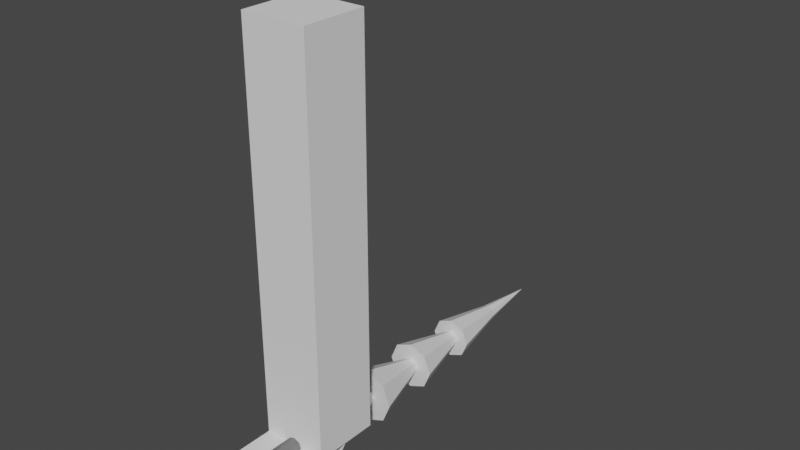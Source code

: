 # Source: Tree.blend  (saved by Blender 2.92.15; exported with 4.5.12 LTS)
import bpy
from mathutils import Matrix  # noqa: F401  (used for matrix-valued properties, if any)

bpy.ops.wm.read_factory_settings(use_empty=True)
scene = bpy.context.scene
scene.name = 'Scene'

# ---- materials (node trees are filled in below, after node groups)
mat_leaves = bpy.data.materials.new('Leaves')
mat_leaves.use_transparent_shadow = False
mat_trunk = bpy.data.materials.new('Trunk')
mat_trunk.use_transparent_shadow = False

# ---- material node trees
mat_leaves.use_nodes = True; mat_leaves.node_tree.nodes.clear()
_N = mat_leaves.node_tree.nodes; _L = mat_leaves.node_tree.links
n0 = _N.new('ShaderNodeBsdfPrincipled'); n0.name = 'Principled BSDF'; n0.location = (10, 300)
n0.distribution = 'GGX'
n0.subsurface_method = 'BURLEY'
n0.inputs[3].default_value = 1.45
n0.inputs[27].default_value = (0.0, 0.0, 0.0, 1.0)
n0.inputs[28].default_value = 1.0
n1 = _N.new('ShaderNodeOutputMaterial'); n1.name = 'Material Output'; n1.location = (300, 300)
_L.new(n0.outputs[0], n1.inputs[0])
n1.is_active_output = True
mat_trunk.use_nodes = True; mat_trunk.node_tree.nodes.clear()
_N = mat_trunk.node_tree.nodes; _L = mat_trunk.node_tree.links
n0 = _N.new('ShaderNodeBsdfPrincipled'); n0.name = 'Principled BSDF'; n0.location = (10, 300)
n0.distribution = 'GGX'
n0.subsurface_method = 'BURLEY'
n0.inputs[0].default_value = (0.1574, 0.1574, 0.1574, 1.0)
n0.inputs[3].default_value = 1.45
n0.inputs[27].default_value = (0.0, 0.0, 0.0, 1.0)
n0.inputs[28].default_value = 1.0
n1 = _N.new('ShaderNodeOutputMaterial'); n1.name = 'Material Output'; n1.location = (300, 300)
_L.new(n0.outputs[0], n1.inputs[0])
n1.is_active_output = True

# ---- world
world_world = bpy.data.worlds.new('World'); scene.world = world_world
world_world.use_nodes = True; world_world.node_tree.nodes.clear()
_N = world_world.node_tree.nodes; _L = world_world.node_tree.links
n0 = _N.new('ShaderNodeOutputWorld'); n0.name = 'World Output'; n0.location = (300, 300)
n1 = _N.new('ShaderNodeBackground'); n1.name = 'Background'; n1.location = (10, 300)
n1.inputs[0].default_value = (0.05088, 0.05088, 0.05088, 1.0)
_L.new(n1.outputs[0], n0.inputs[0])
n0.is_active_output = True
world_world.color = (0.05088, 0.05088, 0.05088)
world_world.use_sun_shadow = False
world_world.sun_shadow_jitter_overblur = 0.0

# ---- meshes
me_cube_001 = bpy.data.meshes.new('Cube.001')
me_cube_001.from_pydata([(-0.5, -0.5, -0.5), (-0.5, -0.5, 0.5), (-0.5, 0.5, -0.5), (-0.5, 0.5, 0.5), (0.5, -0.5, -0.5), (0.5, -0.5, 0.5), (0.5, 0.5, -0.5), (0.5, 0.5, 0.5)], [], [(0, 1, 3, 2), (2, 3, 7, 6), (6, 7, 5, 4), (4, 5, 1, 0), (2, 6, 4, 0), (7, 3, 1, 5)])
_uv = me_cube_001.uv_layers.new(name='UVMap')
_uv.uv.foreach_set('vector', [0.375, 0.0, 0.625, 0.0, 0.625, 0.25, 0.375, 0.25, 0.375, 0.25, 0.625, 0.25, 0.625, 0.5, 0.375, 0.5, 0.375, 0.5, 0.625, 0.5, 0.625, 0.75, 0.375, 0.75, 0.375, 0.75, 0.625, 0.75, 0.625, 1.0, 0.375, 1.0, 0.125, 0.5, 0.375, 0.5, 0.375, 0.75, 0.125, 0.75, 0.625, 0.5, 0.875, 0.5, 0.875, 0.75, 0.625, 0.75])
me_cube_001.use_remesh_fix_poles = True
me_cube_001.use_remesh_preserve_attributes = False
me_cube_001.use_mirror_vertex_groups = False
me_cube_001.update()
me_cube_002 = bpy.data.meshes.new('Cube.002')
me_cube_002.from_pydata([(-0.5, -0.5, -0.5), (-0.5, -0.5, 0.5), (-0.5, 0.5, -0.5), (-0.5, 0.5, 0.5), (0.5, -0.5, -0.5), (0.5, -0.5, 0.5), (0.5, 0.5, -0.5), (0.5, 0.5, 0.5)], [], [(0, 1, 3, 2), (2, 3, 7, 6), (6, 7, 5, 4), (4, 5, 1, 0), (2, 6, 4, 0), (7, 3, 1, 5)])
_uv = me_cube_002.uv_layers.new(name='UVMap')
_uv.uv.foreach_set('vector', [0.375, 0.0, 0.625, 0.0, 0.625, 0.25, 0.375, 0.25, 0.375, 0.25, 0.625, 0.25, 0.625, 0.5, 0.375, 0.5, 0.375, 0.5, 0.625, 0.5, 0.625, 0.75, 0.375, 0.75, 0.375, 0.75, 0.625, 0.75, 0.625, 1.0, 0.375, 1.0, 0.125, 0.5, 0.375, 0.5, 0.375, 0.75, 0.125, 0.75, 0.625, 0.5, 0.875, 0.5, 0.875, 0.75, 0.625, 0.75])
me_cube_002.use_remesh_fix_poles = True
me_cube_002.use_remesh_preserve_attributes = False
me_cube_002.use_mirror_vertex_groups = False
me_cube_002.update()
me_cone = bpy.data.meshes.new('Cone')
me_cone.from_pydata([(-0.125, 5.0, 2.186e-08), (-0.08839, 5.0, -0.08839), (2.732e-08, 5.0, -0.125), (0.08839, 5.0, -0.08839), (0.125, 5.0, 3.278e-08), (0.08839, 5.0, 0.08839), (2.037e-08, 5.0, 0.125), (-0.08839, 5.0, 0.08839), (-2.186e-08, 6.0, -2.186e-08), (-0.3187, 4.0, -1.998e-07), (-0.2254, 4.0, -0.2254), (8.052e-08, 4.0, -0.3188), (0.2254, 4.0, -0.2254), (0.3188, 4.0, -1.719e-07), (0.2254, 4.0, 0.2254), (6.279e-08, 4.0, 0.3187), (-0.2254, 4.0, 0.2254), (-0.15, 0.0, 2.402e-07), (-0.125, 5.0, 2.186e-08), (-0.1061, 0.0, -0.1061), (-0.08839, 5.0, -0.08839), (2.472e-07, 0.0, -0.15), (2.732e-08, 5.0, -0.125), (0.1061, 0.0, -0.1061), (0.08839, 5.0, -0.08839), (0.15, 0.0, 2.533e-07), (0.125, 5.0, 3.278e-08), (0.1061, 0.0, 0.1061), (0.08839, 5.0, 0.08839), (2.388e-07, 0.0, 0.15), (2.037e-08, 5.0, 0.125), (-0.1061, 0.0, 0.1061), (-0.08839, 5.0, 0.08839), (-0.125, 4.0, 6.557e-08), (-0.08839, 4.0, -0.08839), (7.103e-08, 4.0, -0.125), (0.08839, 4.0, -0.08839), (0.125, 4.0, 7.649e-08), (0.08839, 4.0, 0.08839), (6.408e-08, 4.0, 0.125), (-0.08839, 4.0, 0.08839), (2.186e-08, 5.0, 2.186e-08), (-0.375, 3.0, -1.595e-07), (-0.2652, 3.0, -0.2652), (1.275e-07, 3.0, -0.375), (0.2652, 3.0, -0.2652), (0.375, 3.0, -1.267e-07), (0.2652, 3.0, 0.2652), (1.067e-07, 3.0, 0.375), (-0.2652, 3.0, 0.2652), (-0.125, 3.0, 1.093e-07), (-0.08839, 3.0, -0.08839), (1.147e-07, 3.0, -0.125), (0.08839, 3.0, -0.08839), (0.125, 3.0, 1.202e-07), (0.08839, 3.0, 0.08839), (1.078e-07, 3.0, 0.125), (-0.08839, 3.0, 0.08839), (6.557e-08, 4.0, 6.557e-08), (-0.4312, 2.0, -1.192e-07), (-0.3049, 2.0, -0.3049), (1.745e-07, 2.0, -0.4313), (0.3049, 2.0, -0.3049), (0.4313, 2.0, -8.151e-08), (0.3049, 2.0, 0.3049), (1.505e-07, 2.0, 0.4312), (-0.3049, 2.0, 0.3049), (-0.1251, 2.01, 0.00248), (-0.08847, 2.01, -0.08591), (-8.174e-05, 2.01, -0.1225), (0.08831, 2.01, -0.08591), (0.1249, 2.01, 0.00248), (0.08831, 2.01, 0.09087), (-8.175e-05, 2.01, 0.1275), (-0.08847, 2.01, 0.09087), (-8.179e-05, 3.01, 0.00248), (-0.4876, 1.01, 0.00248), (-0.3448, 1.01, -0.3422), (-8.168e-05, 1.01, -0.485), (0.3446, 1.01, -0.3422), (0.4874, 1.01, 0.00248), (0.3446, 1.01, 0.3472), (-8.171e-05, 1.01, 0.49), (-0.3448, 1.01, 0.3472), (-0.125, 3.552, 8.516e-08), (-0.08839, 3.552, -0.08839), (9.063e-08, 3.552, -0.125), (0.08839, 3.552, -0.08839), (0.125, 3.552, 9.609e-08), (0.08839, 3.552, 0.08839), (8.367e-08, 3.552, 0.125), (-0.08839, 3.552, 0.08839), (-0.08839, 0.09174, -0.08839), (2.419e-07, 0.09174, -0.125), (0.08839, 0.09174, -0.08839), (0.125, 0.09174, 2.473e-07), (0.08839, 0.09174, 0.08839), (2.349e-07, 0.09174, 0.125), (-0.08839, 0.09174, 0.08839), (-0.125, 0.09174, 2.364e-07)], [], [(0, 8, 1), (1, 8, 2), (2, 8, 3), (3, 8, 4), (4, 8, 5), (5, 8, 6), (4, 5, 14, 13), (6, 8, 7), (7, 8, 0), (9, 10, 11, 12, 13, 14, 15, 16), (3, 4, 13, 12), (2, 3, 12, 11), (1, 2, 11, 10), (7, 0, 9, 16), (6, 7, 16, 15), (5, 6, 15, 14), (0, 1, 10, 9), (84, 18, 20, 85), (85, 20, 22, 86), (86, 22, 24, 87), (87, 24, 26, 88), (88, 26, 28, 89), (89, 28, 30, 90), (20, 18, 32, 30, 28, 26, 24, 22), (90, 30, 32, 91), (91, 32, 18, 84), (17, 19, 21, 23, 25, 27, 29, 31), (33, 41, 34), (34, 41, 35), (35, 41, 36), (36, 41, 37), (37, 41, 38), (38, 41, 39), (37, 38, 47, 46), (39, 41, 40), (40, 41, 33), (42, 43, 44, 45, 46, 47, 48, 49), (36, 37, 46, 45), (35, 36, 45, 44), (34, 35, 44, 43), (40, 33, 42, 49), (39, 40, 49, 48), (38, 39, 48, 47), (33, 34, 43, 42), (50, 58, 51), (51, 58, 52), (52, 58, 53), (53, 58, 54), (54, 58, 55), (55, 58, 56), (54, 55, 64, 63), (56, 58, 57), (57, 58, 50), (59, 60, 61, 62, 63, 64, 65, 66), (53, 54, 63, 62), (52, 53, 62, 61), (51, 52, 61, 60), (57, 50, 59, 66), (56, 57, 66, 65), (55, 56, 65, 64), (50, 51, 60, 59), (67, 75, 68), (68, 75, 69), (69, 75, 70), (70, 75, 71), (71, 75, 72), (72, 75, 73), (71, 72, 81, 80), (73, 75, 74), (74, 75, 67), (76, 77, 78, 79, 80, 81, 82, 83), (70, 71, 80, 79), (69, 70, 79, 78), (68, 69, 78, 77), (74, 67, 76, 83), (73, 74, 83, 82), (72, 73, 82, 81), (67, 68, 77, 76), (98, 91, 84, 99), (97, 90, 91, 98), (96, 89, 90, 97), (95, 88, 89, 96), (94, 87, 88, 95), (93, 86, 87, 94), (92, 85, 86, 93), (99, 84, 85, 92), (17, 99, 92, 19), (19, 92, 93, 21), (21, 93, 94, 23), (23, 94, 95, 25), (25, 95, 96, 27), (27, 96, 97, 29), (29, 97, 98, 31), (31, 98, 99, 17)])
me_cone.polygons.foreach_set('material_index', [0, 0, 0, 0, 0, 0, 0, 0, 0, 0, 0, 0, 0, 0, 0, 0, 0, 1, 1, 1, 1, 1, 1, 0, 1, 1, 1, 0, 0, 0, 0, 0, 0, 0, 0, 0, 0, 0, 0, 0, 0, 0, 0, 0, 0, 0, 0, 0, 0, 0, 0, 0, 0, 0, 0, 0, 0, 0, 0, 0, 0, 0, 0, 0, 0, 0, 0, 0, 0, 0, 0, 0, 0, 0, 0, 0, 0, 0, 1, 1, 1, 1, 1, 1, 1, 1, 1, 1, 1, 1, 1, 1, 1, 1])
_uv = me_cone.uv_layers.new(name='UVMap')
_uv.uv.foreach_set('vector', [0.25, 0.49, 0.25, 0.25, 0.4197, 0.4197, 0.4197, 0.4197, 0.25, 0.25, 0.49, 0.25, 0.49, 0.25, 0.25, 0.25, 0.4197, 0.08029, 0.4197, 0.08029, 0.25, 0.25, 0.25, 0.01, 0.25, 0.01, 0.25, 0.25, 0.08029, 0.08029, 0.08029, 0.08029, 0.25, 0.25, 0.01, 0.25, 0.25, 0.01, 0.08029, 0.08029, 0.08029, 0.08029, 0.25, 0.01, 0.01, 0.25, 0.25, 0.25, 0.08029, 0.4197, 0.08029, 0.4197, 0.25, 0.25, 0.25, 0.49, 0.75, 0.49, 0.9197, 0.4197, 0.99, 0.25, 0.9197, 0.08029, 0.75, 0.01, 0.5803, 0.08029, 0.51, 0.25, 0.5803, 0.4197, 0.4197, 0.08029, 0.25, 0.01, 0.25, 0.01, 0.4197, 0.08029, 0.49, 0.25, 0.4197, 0.08029, 0.4197, 0.08029, 0.49, 0.25, 0.4197, 0.4197, 0.49, 0.25, 0.49, 0.25, 0.4197, 0.4197, 0.08029, 0.4197, 0.25, 0.49, 0.25, 0.49, 0.08029, 0.4197, 0.01, 0.25, 0.08029, 0.4197, 0.08029, 0.4197, 0.01, 0.25, 0.08029, 0.08029, 0.01, 0.25, 0.01, 0.25, 0.08029, 0.08029, 0.25, 0.49, 0.4197, 0.4197, 0.4197, 0.4197, 0.25, 0.49, 1.0, 0.8552, 1.0, 1.0, 0.875, 1.0, 0.875, 0.8552, 0.875, 0.8552, 0.875, 1.0, 0.75, 1.0, 0.75, 0.8552, 0.75, 0.8552, 0.75, 1.0, 0.625, 1.0, 0.625, 0.8552, 0.625, 0.8552, 0.625, 1.0, 0.5, 1.0, 0.5, 0.8552, 0.5, 0.8552, 0.5, 1.0, 0.375, 1.0, 0.375, 0.8552, 0.375, 0.8552, 0.375, 1.0, 0.25, 1.0, 0.25, 0.8552, 0.4197, 0.4197, 0.25, 0.49, 0.08029, 0.4197, 0.01, 0.25, 0.08029, 0.08029, 0.25, 0.01, 0.4197, 0.08029, 0.49, 0.25, 0.25, 0.8552, 0.25, 1.0, 0.125, 1.0, 0.125, 0.8552, 0.125, 0.8552, 0.125, 1.0, 0.0, 1.0, 0.0, 0.8552, 0.75, 0.49, 0.9197, 0.4197, 0.99, 0.25, 0.9197, 0.08029, 0.75, 0.01, 0.5803, 0.08029, 0.51, 0.25, 0.5803, 0.4197, 0.25, 0.49, 0.25, 0.25, 0.4197, 0.4197, 0.4197, 0.4197, 0.25, 0.25, 0.49, 0.25, 0.49, 0.25, 0.25, 0.25, 0.4197, 0.08029, 0.4197, 0.08029, 0.25, 0.25, 0.25, 0.01, 0.25, 0.01, 0.25, 0.25, 0.08029, 0.08029, 0.08029, 0.08029, 0.25, 0.25, 0.01, 0.25, 0.25, 0.01, 0.08029, 0.08029, 0.08029, 0.08029, 0.25, 0.01, 0.01, 0.25, 0.25, 0.25, 0.08029, 0.4197, 0.08029, 0.4197, 0.25, 0.25, 0.25, 0.49, 0.75, 0.49, 0.9197, 0.4197, 0.99, 0.25, 0.9197, 0.08029, 0.75, 0.01, 0.5803, 0.08029, 0.51, 0.25, 0.5803, 0.4197, 0.4197, 0.08029, 0.25, 0.01, 0.25, 0.01, 0.4197, 0.08029, 0.49, 0.25, 0.4197, 0.08029, 0.4197, 0.08029, 0.49, 0.25, 0.4197, 0.4197, 0.49, 0.25, 0.49, 0.25, 0.4197, 0.4197, 0.08029, 0.4197, 0.25, 0.49, 0.25, 0.49, 0.08029, 0.4197, 0.01, 0.25, 0.08029, 0.4197, 0.08029, 0.4197, 0.01, 0.25, 0.08029, 0.08029, 0.01, 0.25, 0.01, 0.25, 0.08029, 0.08029, 0.25, 0.49, 0.4197, 0.4197, 0.4197, 0.4197, 0.25, 0.49, 0.25, 0.49, 0.25, 0.25, 0.4197, 0.4197, 0.4197, 0.4197, 0.25, 0.25, 0.49, 0.25, 0.49, 0.25, 0.25, 0.25, 0.4197, 0.08029, 0.4197, 0.08029, 0.25, 0.25, 0.25, 0.01, 0.25, 0.01, 0.25, 0.25, 0.08029, 0.08029, 0.08029, 0.08029, 0.25, 0.25, 0.01, 0.25, 0.25, 0.01, 0.08029, 0.08029, 0.08029, 0.08029, 0.25, 0.01, 0.01, 0.25, 0.25, 0.25, 0.08029, 0.4197, 0.08029, 0.4197, 0.25, 0.25, 0.25, 0.49, 0.75, 0.49, 0.9197, 0.4197, 0.99, 0.25, 0.9197, 0.08029, 0.75, 0.01, 0.5803, 0.08029, 0.51, 0.25, 0.5803, 0.4197, 0.4197, 0.08029, 0.25, 0.01, 0.25, 0.01, 0.4197, 0.08029, 0.49, 0.25, 0.4197, 0.08029, 0.4197, 0.08029, 0.49, 0.25, 0.4197, 0.4197, 0.49, 0.25, 0.49, 0.25, 0.4197, 0.4197, 0.08029, 0.4197, 0.25, 0.49, 0.25, 0.49, 0.08029, 0.4197, 0.01, 0.25, 0.08029, 0.4197, 0.08029, 0.4197, 0.01, 0.25, 0.08029, 0.08029, 0.01, 0.25, 0.01, 0.25, 0.08029, 0.08029, 0.25, 0.49, 0.4197, 0.4197, 0.4197, 0.4197, 0.25, 0.49, 0.25, 0.49, 0.25, 0.25, 0.4197, 0.4197, 0.4197, 0.4197, 0.25, 0.25, 0.49, 0.25, 0.49, 0.25, 0.25, 0.25, 0.4197, 0.08029, 0.4197, 0.08029, 0.25, 0.25, 0.25, 0.01, 0.25, 0.01, 0.25, 0.25, 0.08029, 0.08029, 0.08029, 0.08029, 0.25, 0.25, 0.01, 0.25, 0.25, 0.01, 0.08029, 0.08029, 0.08029, 0.08029, 0.25, 0.01, 0.01, 0.25, 0.25, 0.25, 0.08029, 0.4197, 0.08029, 0.4197, 0.25, 0.25, 0.25, 0.49, 0.75, 0.49, 0.9197, 0.4197, 0.99, 0.25, 0.9197, 0.08029, 0.75, 0.01, 0.5803, 0.08029, 0.51, 0.25, 0.5803, 0.4197, 0.4197, 0.08029, 0.25, 0.01, 0.25, 0.01, 0.4197, 0.08029, 0.49, 0.25, 0.4197, 0.08029, 0.4197, 0.08029, 0.49, 0.25, 0.4197, 0.4197, 0.49, 0.25, 0.49, 0.25, 0.4197, 0.4197, 0.08029, 0.4197, 0.25, 0.49, 0.25, 0.49, 0.08029, 0.4197, 0.01, 0.25, 0.08029, 0.4197, 0.08029, 0.4197, 0.01, 0.25, 0.08029, 0.08029, 0.01, 0.25, 0.01, 0.25, 0.08029, 0.08029, 0.25, 0.49, 0.4197, 0.4197, 0.4197, 0.4197, 0.25, 0.49, 0.125, 0.5092, 0.125, 0.8552, 0.0, 0.8552, 0.0, 0.5092, 0.25, 0.5092, 0.25, 0.8552, 0.125, 0.8552, 0.125, 0.5092, 0.375, 0.5092, 0.375, 0.8552, 0.25, 0.8552, 0.25, 0.5092, 0.5, 0.5092, 0.5, 0.8552, 0.375, 0.8552, 0.375, 0.5092, 0.625, 0.5092, 0.625, 0.8552, 0.5, 0.8552, 0.5, 0.5092, 0.75, 0.5092, 0.75, 0.8552, 0.625, 0.8552, 0.625, 0.5092, 0.875, 0.5092, 0.875, 0.8552, 0.75, 0.8552, 0.75, 0.5092, 1.0, 0.5092, 1.0, 0.8552, 0.875, 0.8552, 0.875, 0.5092, 1.0, 0.5, 1.0, 0.5092, 0.875, 0.5092, 0.875, 0.5, 0.875, 0.5, 0.875, 0.5092, 0.75, 0.5092, 0.75, 0.5, 0.75, 0.5, 0.75, 0.5092, 0.625, 0.5092, 0.625, 0.5, 0.625, 0.5, 0.625, 0.5092, 0.5, 0.5092, 0.5, 0.5, 0.5, 0.5, 0.5, 0.5092, 0.375, 0.5092, 0.375, 0.5, 0.375, 0.5, 0.375, 0.5092, 0.25, 0.5092, 0.25, 0.5, 0.25, 0.5, 0.25, 0.5092, 0.125, 0.5092, 0.125, 0.5, 0.125, 0.5, 0.125, 0.5092, 0.0, 0.5092, 0.0, 0.5])
me_cone.materials.append(mat_leaves)
me_cone.materials.append(mat_trunk)
me_cone.use_remesh_fix_poles = True
me_cone.use_remesh_preserve_attributes = False
me_cone.use_mirror_vertex_groups = False
me_cone.update()

# ---- objects
ob_cube = bpy.data.objects.new('Cube', me_cube_001)
ob_cube_001 = bpy.data.objects.new('Cube.001', me_cube_002)
ob_tree = bpy.data.objects.new('Tree', me_cone)

# ---- transforms, parenting, visibility, modifiers, constraints
ob_cube.location = (0.0, 1.0, 3.0)
ob_cube.scale = (1.0, 1.0, 6.0)
ob_cube.lineart.crease_threshold = 0.0
ob_cube_001.location = (0.0, 0.0, -0.5)
ob_cube_001.lineart.crease_threshold = 0.0
ob_tree.location = (0.0, 0.0, 0.0)
ob_tree.lineart.crease_threshold = 0.0

# ---- collection membership
scene.collection.objects.link(ob_cube)
scene.collection.objects.link(ob_cube_001)
scene.collection.objects.link(ob_tree)

# ---- scene / render settings (as saved in the file)
scene.frame_start = 1; scene.frame_end = 250; scene.frame_set(1)
scene.render.engine = 'BLENDER_EEVEE_NEXT'
scene.cycles.use_denoising = False
scene.cycles.samples = 128
scene.cycles.sampling_pattern = 'TABULATED_SOBOL'
scene.cycles.use_adaptive_sampling = False
scene.cycles.use_light_tree = False
scene.view_settings.view_transform = 'Filmic'
bpy.context.view_layer.update()

# ---- added for rendering (the .blend has no active camera and no usable light): camera, sun
cam_auto = bpy.data.cameras.new('AutoCamera')
cam_auto.lens = 50.0
cam_auto.sensor_width = 36.0
cam_auto.clip_end = 1000.0
ob_auto_camera = bpy.data.objects.new('AutoCamera', cam_auto)
scene.collection.objects.link(ob_auto_camera)
ob_auto_camera.location = (8.88649, -7.91379, 9.60919)
ob_auto_camera.rotation_euler = (1.09748, -7.21219e-08, 0.694738)
scene.camera = ob_auto_camera
light_auto_sun = bpy.data.lights.new('AutoSun', 'SUN')
light_auto_sun.energy = 3.0
light_auto_sun.angle = 0.0523599
ob_auto_sun = bpy.data.objects.new('AutoSun', light_auto_sun)
scene.collection.objects.link(ob_auto_sun)
ob_auto_sun.rotation_euler = (0.872665, 0.174533, 0.523599)
bpy.context.view_layer.update()
